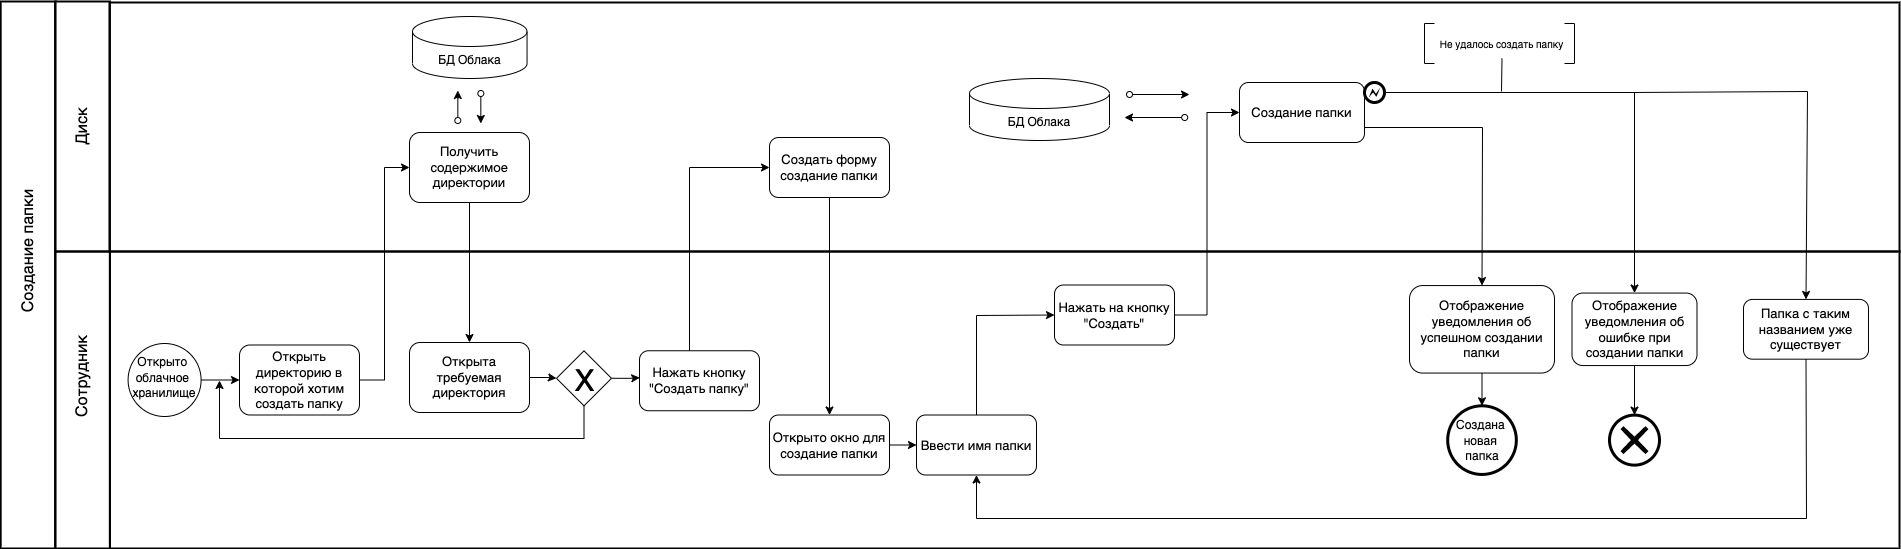

The diagram above was exported from draw.io. Its source (the exported page's mxGraphModel, read from the mxfile embedded in the PNG):
<mxGraphModel dx="2600" dy="-613" grid="1" gridSize="10" guides="1" tooltips="1" connect="1" arrows="1" fold="1" page="1" pageScale="1" pageWidth="1654" pageHeight="1169" math="0" shadow="0">
  <root>
    <mxCell id="OsXG169vhpKbhfQ2ME0H-0" />
    <mxCell id="OsXG169vhpKbhfQ2ME0H-1" parent="OsXG169vhpKbhfQ2ME0H-0" />
    <mxCell id="OsXG169vhpKbhfQ2ME0H-2" value="" style="rounded=0;whiteSpace=wrap;html=1;strokeWidth=2;fontSize=13;fillColor=none;" parent="OsXG169vhpKbhfQ2ME0H-1" vertex="1">
      <mxGeometry x="20" y="1504" width="1790" height="249" as="geometry" />
    </mxCell>
    <mxCell id="OsXG169vhpKbhfQ2ME0H-3" value="Создание папки" style="rounded=1;whiteSpace=wrap;html=1;fontSize=13;" parent="OsXG169vhpKbhfQ2ME0H-1" vertex="1">
      <mxGeometry x="1150" y="1584" width="125" height="60" as="geometry" />
    </mxCell>
    <mxCell id="OsXG169vhpKbhfQ2ME0H-4" value="" style="rounded=0;whiteSpace=wrap;html=1;strokeWidth=2;fontSize=13;fillColor=none;" parent="OsXG169vhpKbhfQ2ME0H-1" vertex="1">
      <mxGeometry x="20.41" y="1753" width="1789.59" height="297" as="geometry" />
    </mxCell>
    <mxCell id="OsXG169vhpKbhfQ2ME0H-5" value="" style="ellipse;whiteSpace=wrap;html=1;aspect=fixed;fontSize=13;" parent="OsXG169vhpKbhfQ2ME0H-1" vertex="1">
      <mxGeometry x="38.59" y="1845" width="73" height="73" as="geometry" />
    </mxCell>
    <mxCell id="OsXG169vhpKbhfQ2ME0H-6" value="" style="endArrow=classic;html=1;fontSize=13;exitX=1;exitY=0.5;exitDx=0;exitDy=0;entryX=0;entryY=0.5;entryDx=0;entryDy=0;" parent="OsXG169vhpKbhfQ2ME0H-1" source="OsXG169vhpKbhfQ2ME0H-5" target="OsXG169vhpKbhfQ2ME0H-18" edge="1">
      <mxGeometry width="50" height="50" relative="1" as="geometry">
        <mxPoint x="-468.75" y="1614.53" as="sourcePoint" />
        <mxPoint x="140" y="1881.5" as="targetPoint" />
      </mxGeometry>
    </mxCell>
    <mxCell id="OsXG169vhpKbhfQ2ME0H-7" value="" style="ellipse;whiteSpace=wrap;html=1;aspect=fixed;fontSize=13;strokeWidth=3;" parent="OsXG169vhpKbhfQ2ME0H-1" vertex="1">
      <mxGeometry x="1358.19" y="1907.31" width="68.63" height="68.63" as="geometry" />
    </mxCell>
    <mxCell id="OsXG169vhpKbhfQ2ME0H-8" value="" style="endArrow=classic;html=1;fontSize=13;exitX=1;exitY=0.75;exitDx=0;exitDy=0;entryX=0.5;entryY=0;entryDx=0;entryDy=0;rounded=0;" parent="OsXG169vhpKbhfQ2ME0H-1" source="OsXG169vhpKbhfQ2ME0H-3" target="OsXG169vhpKbhfQ2ME0H-29" edge="1">
      <mxGeometry width="50" height="50" relative="1" as="geometry">
        <mxPoint x="1294.999999999975" y="1629" as="sourcePoint" />
        <mxPoint x="1330" y="1614" as="targetPoint" />
        <Array as="points">
          <mxPoint x="1393" y="1629" />
        </Array>
      </mxGeometry>
    </mxCell>
    <mxCell id="OsXG169vhpKbhfQ2ME0H-9" value="" style="rounded=0;whiteSpace=wrap;html=1;strokeWidth=2;fontSize=13;fillColor=none;" parent="OsXG169vhpKbhfQ2ME0H-1" vertex="1">
      <mxGeometry x="-34.41" y="1503" width="54.82" height="250" as="geometry" />
    </mxCell>
    <mxCell id="OsXG169vhpKbhfQ2ME0H-10" value="" style="rounded=0;whiteSpace=wrap;html=1;strokeWidth=2;fontSize=13;fillColor=none;" parent="OsXG169vhpKbhfQ2ME0H-1" vertex="1">
      <mxGeometry x="-34.41" y="1753" width="54.82" height="297" as="geometry" />
    </mxCell>
    <mxCell id="OsXG169vhpKbhfQ2ME0H-11" value="" style="rounded=0;whiteSpace=wrap;html=1;strokeWidth=2;fontSize=13;fillColor=none;" parent="OsXG169vhpKbhfQ2ME0H-1" vertex="1">
      <mxGeometry x="-88.82" y="1503" width="54.82" height="547" as="geometry" />
    </mxCell>
    <mxCell id="OsXG169vhpKbhfQ2ME0H-12" value="&lt;font style=&quot;font-size: 16px&quot;&gt;Диск&lt;/font&gt;" style="text;html=1;strokeColor=none;fillColor=none;align=center;verticalAlign=middle;whiteSpace=wrap;rounded=0;fontSize=13;rotation=-90;" parent="OsXG169vhpKbhfQ2ME0H-1" vertex="1">
      <mxGeometry x="-46.99999999999997" y="1613" width="80" height="30" as="geometry" />
    </mxCell>
    <mxCell id="OsXG169vhpKbhfQ2ME0H-13" value="&lt;font style=&quot;font-size: 16px&quot;&gt;Сотрудник&lt;/font&gt;" style="text;html=1;strokeColor=none;fillColor=none;align=center;verticalAlign=middle;whiteSpace=wrap;rounded=0;fontSize=13;rotation=-90;" parent="OsXG169vhpKbhfQ2ME0H-1" vertex="1">
      <mxGeometry x="-61.99999999999997" y="1863" width="110" height="30" as="geometry" />
    </mxCell>
    <mxCell id="OsXG169vhpKbhfQ2ME0H-14" value="&lt;font style=&quot;font-size: 16px&quot;&gt;Создание папки&lt;/font&gt;" style="text;html=1;strokeColor=none;fillColor=none;align=center;verticalAlign=middle;whiteSpace=wrap;rounded=0;fontSize=13;rotation=-90;" parent="OsXG169vhpKbhfQ2ME0H-1" vertex="1">
      <mxGeometry x="-161.41" y="1738" width="200" height="30" as="geometry" />
    </mxCell>
    <mxCell id="OsXG169vhpKbhfQ2ME0H-15" style="edgeStyle=orthogonalEdgeStyle;rounded=0;orthogonalLoop=1;jettySize=auto;html=1;entryX=0;entryY=0.5;entryDx=0;entryDy=0;" parent="OsXG169vhpKbhfQ2ME0H-1" source="OsXG169vhpKbhfQ2ME0H-16" target="OsXG169vhpKbhfQ2ME0H-3" edge="1">
      <mxGeometry relative="1" as="geometry" />
    </mxCell>
    <mxCell id="OsXG169vhpKbhfQ2ME0H-16" value="Нажать на кнопку &quot;Создать&quot;" style="rounded=1;whiteSpace=wrap;html=1;fontSize=13;" parent="OsXG169vhpKbhfQ2ME0H-1" vertex="1">
      <mxGeometry x="965" y="1786.5000000000002" width="120" height="60" as="geometry" />
    </mxCell>
    <mxCell id="OsXG169vhpKbhfQ2ME0H-17" style="edgeStyle=orthogonalEdgeStyle;rounded=0;orthogonalLoop=1;jettySize=auto;html=1;entryX=0;entryY=0.5;entryDx=0;entryDy=0;" parent="OsXG169vhpKbhfQ2ME0H-1" source="OsXG169vhpKbhfQ2ME0H-18" target="OsXG169vhpKbhfQ2ME0H-46" edge="1">
      <mxGeometry relative="1" as="geometry" />
    </mxCell>
    <mxCell id="OsXG169vhpKbhfQ2ME0H-18" value="Открыть директорию в которой хотим создать папку" style="rounded=1;whiteSpace=wrap;html=1;fontSize=13;" parent="OsXG169vhpKbhfQ2ME0H-1" vertex="1">
      <mxGeometry x="150.00000000000006" y="1846.5" width="120" height="70" as="geometry" />
    </mxCell>
    <mxCell id="OsXG169vhpKbhfQ2ME0H-19" style="edgeStyle=orthogonalEdgeStyle;rounded=0;orthogonalLoop=1;jettySize=auto;html=1;entryX=0;entryY=0.5;entryDx=0;entryDy=0;" parent="OsXG169vhpKbhfQ2ME0H-1" source="OsXG169vhpKbhfQ2ME0H-20" target="OsXG169vhpKbhfQ2ME0H-41" edge="1">
      <mxGeometry relative="1" as="geometry">
        <Array as="points">
          <mxPoint x="600" y="1669" />
        </Array>
      </mxGeometry>
    </mxCell>
    <mxCell id="OsXG169vhpKbhfQ2ME0H-20" value="Нажать кнопку &quot;Создать папку&quot;" style="rounded=1;whiteSpace=wrap;html=1;fontSize=13;" parent="OsXG169vhpKbhfQ2ME0H-1" vertex="1">
      <mxGeometry x="549.9999999999998" y="1852.2500000000005" width="120" height="60" as="geometry" />
    </mxCell>
    <mxCell id="OsXG169vhpKbhfQ2ME0H-21" value="Открыто окно для создание папки" style="rounded=1;whiteSpace=wrap;html=1;fontSize=13;" parent="OsXG169vhpKbhfQ2ME0H-1" vertex="1">
      <mxGeometry x="679.9999999999998" y="1916.5000000000005" width="120" height="60" as="geometry" />
    </mxCell>
    <mxCell id="OsXG169vhpKbhfQ2ME0H-22" value="Ввести имя папки" style="rounded=1;whiteSpace=wrap;html=1;fontSize=13;" parent="OsXG169vhpKbhfQ2ME0H-1" vertex="1">
      <mxGeometry x="826.9999999999998" y="1916.5000000000005" width="120" height="60" as="geometry" />
    </mxCell>
    <mxCell id="OsXG169vhpKbhfQ2ME0H-23" value="" style="endArrow=classic;html=1;fillColor=#000000;exitX=1;exitY=0.5;exitDx=0;exitDy=0;entryX=0;entryY=0.5;entryDx=0;entryDy=0;" parent="OsXG169vhpKbhfQ2ME0H-1" source="OsXG169vhpKbhfQ2ME0H-21" target="OsXG169vhpKbhfQ2ME0H-22" edge="1">
      <mxGeometry width="50" height="50" relative="1" as="geometry">
        <mxPoint x="675" y="1906.5" as="sourcePoint" />
        <mxPoint x="725" y="1856.5" as="targetPoint" />
      </mxGeometry>
    </mxCell>
    <mxCell id="OsXG169vhpKbhfQ2ME0H-24" value="" style="endArrow=classic;html=1;fillColor=#000000;entryX=0;entryY=0.5;entryDx=0;entryDy=0;exitX=0.5;exitY=0;exitDx=0;exitDy=0;rounded=0;" parent="OsXG169vhpKbhfQ2ME0H-1" source="OsXG169vhpKbhfQ2ME0H-22" target="OsXG169vhpKbhfQ2ME0H-16" edge="1">
      <mxGeometry width="50" height="50" relative="1" as="geometry">
        <mxPoint x="825" y="1976.5" as="sourcePoint" />
        <mxPoint x="887" y="1846.5000000000002" as="targetPoint" />
        <Array as="points">
          <mxPoint x="887" y="1817" />
        </Array>
      </mxGeometry>
    </mxCell>
    <mxCell id="OsXG169vhpKbhfQ2ME0H-29" value="Отображение уведомления об успешном создании папки" style="rounded=1;whiteSpace=wrap;html=1;fontSize=13;" parent="OsXG169vhpKbhfQ2ME0H-1" vertex="1">
      <mxGeometry x="1320" y="1787.06" width="145" height="87.5" as="geometry" />
    </mxCell>
    <mxCell id="OsXG169vhpKbhfQ2ME0H-30" value="" style="endArrow=classic;html=1;fillColor=#000000;exitX=0.5;exitY=1;exitDx=0;exitDy=0;entryX=0.5;entryY=0;entryDx=0;entryDy=0;" parent="OsXG169vhpKbhfQ2ME0H-1" source="OsXG169vhpKbhfQ2ME0H-29" target="OsXG169vhpKbhfQ2ME0H-7" edge="1">
      <mxGeometry width="50" height="50" relative="1" as="geometry">
        <mxPoint x="1280" y="1828.31" as="sourcePoint" />
        <mxPoint x="1330" y="1778.31" as="targetPoint" />
      </mxGeometry>
    </mxCell>
    <mxCell id="OsXG169vhpKbhfQ2ME0H-31" style="edgeStyle=orthogonalEdgeStyle;rounded=0;orthogonalLoop=1;jettySize=auto;html=1;entryX=0.5;entryY=0;entryDx=0;entryDy=0;entryPerimeter=0;" parent="OsXG169vhpKbhfQ2ME0H-1" source="OsXG169vhpKbhfQ2ME0H-32" target="OsXG169vhpKbhfQ2ME0H-43" edge="1">
      <mxGeometry relative="1" as="geometry" />
    </mxCell>
    <mxCell id="OsXG169vhpKbhfQ2ME0H-32" value="Отображение уведомления об ошибке при создании папки" style="rounded=1;whiteSpace=wrap;html=1;fontSize=13;" parent="OsXG169vhpKbhfQ2ME0H-1" vertex="1">
      <mxGeometry x="1482.5" y="1794.56" width="125" height="72.5" as="geometry" />
    </mxCell>
    <mxCell id="OsXG169vhpKbhfQ2ME0H-34" value="" style="group" parent="OsXG169vhpKbhfQ2ME0H-1" connectable="0" vertex="1">
      <mxGeometry x="1275" y="1532" width="192.5" height="72" as="geometry" />
    </mxCell>
    <mxCell id="OsXG169vhpKbhfQ2ME0H-38" value="" style="shape=mxgraph.bpmn.shape;html=1;verticalLabelPosition=bottom;labelBackgroundColor=#ffffff;verticalAlign=top;align=center;perimeter=ellipsePerimeter;outlineConnect=0;outline=end;symbol=error;" parent="OsXG169vhpKbhfQ2ME0H-34" vertex="1">
      <mxGeometry y="52" width="20" height="20" as="geometry" />
    </mxCell>
    <mxCell id="OsXG169vhpKbhfQ2ME0H-40" style="edgeStyle=orthogonalEdgeStyle;rounded=0;orthogonalLoop=1;jettySize=auto;html=1;entryX=0.5;entryY=0;entryDx=0;entryDy=0;fontSize=11;startArrow=none;startFill=0;" parent="OsXG169vhpKbhfQ2ME0H-1" source="OsXG169vhpKbhfQ2ME0H-41" target="OsXG169vhpKbhfQ2ME0H-21" edge="1">
      <mxGeometry relative="1" as="geometry" />
    </mxCell>
    <mxCell id="OsXG169vhpKbhfQ2ME0H-41" value="Создать форму создание папки" style="rounded=1;whiteSpace=wrap;html=1;fontSize=13;" parent="OsXG169vhpKbhfQ2ME0H-1" vertex="1">
      <mxGeometry x="679.9999999999998" y="1639.0000000000005" width="120" height="60" as="geometry" />
    </mxCell>
    <mxCell id="OsXG169vhpKbhfQ2ME0H-42" value="&lt;font style=&quot;font-size: 12px;&quot;&gt;Открыто &lt;br&gt;облачное &lt;br&gt;хранилище&lt;/font&gt;" style="text;html=1;strokeColor=none;fillColor=none;align=center;verticalAlign=middle;whiteSpace=wrap;rounded=0;fontSize=13;rotation=0;" parent="OsXG169vhpKbhfQ2ME0H-1" vertex="1">
      <mxGeometry x="40.09" y="1859.3799999999999" width="70" height="39.25" as="geometry" />
    </mxCell>
    <mxCell id="OsXG169vhpKbhfQ2ME0H-43" value="" style="points=[[0.145,0.145,0],[0.5,0,0],[0.855,0.145,0],[1,0.5,0],[0.855,0.855,0],[0.5,1,0],[0.145,0.855,0],[0,0.5,0]];shape=mxgraph.bpmn.event;html=1;verticalLabelPosition=bottom;labelBackgroundColor=#ffffff;verticalAlign=top;align=center;perimeter=ellipsePerimeter;outlineConnect=0;aspect=fixed;outline=end;symbol=cancel;" parent="OsXG169vhpKbhfQ2ME0H-1" vertex="1">
      <mxGeometry x="1520" y="1916.62" width="50" height="50" as="geometry" />
    </mxCell>
    <mxCell id="OsXG169vhpKbhfQ2ME0H-44" value="&lt;font style=&quot;font-size: 12px;&quot;&gt;Создана &lt;br&gt;новая &lt;br&gt;папка&lt;/font&gt;" style="text;html=1;strokeColor=none;fillColor=none;align=center;verticalAlign=middle;whiteSpace=wrap;rounded=0;fontSize=13;rotation=0;" parent="OsXG169vhpKbhfQ2ME0H-1" vertex="1">
      <mxGeometry x="1362.5" y="1919.87" width="60" height="43.5" as="geometry" />
    </mxCell>
    <mxCell id="OsXG169vhpKbhfQ2ME0H-45" style="edgeStyle=orthogonalEdgeStyle;rounded=0;orthogonalLoop=1;jettySize=auto;html=1;entryX=0.5;entryY=0;entryDx=0;entryDy=0;" parent="OsXG169vhpKbhfQ2ME0H-1" source="OsXG169vhpKbhfQ2ME0H-46" target="OsXG169vhpKbhfQ2ME0H-52" edge="1">
      <mxGeometry relative="1" as="geometry" />
    </mxCell>
    <mxCell id="OsXG169vhpKbhfQ2ME0H-46" value="Получить с&lt;span style=&quot;font-family: &amp;quot;Helvetica Neue&amp;quot;; text-align: start; background-color: initial;&quot;&gt;одержимое директории&lt;/span&gt;" style="rounded=1;whiteSpace=wrap;html=1;fontSize=13;" parent="OsXG169vhpKbhfQ2ME0H-1" vertex="1">
      <mxGeometry x="320.00000000000006" y="1634" width="120" height="70" as="geometry" />
    </mxCell>
    <mxCell id="OsXG169vhpKbhfQ2ME0H-47" style="edgeStyle=orthogonalEdgeStyle;rounded=0;orthogonalLoop=1;jettySize=auto;html=1;" parent="OsXG169vhpKbhfQ2ME0H-1" source="OsXG169vhpKbhfQ2ME0H-48" edge="1">
      <mxGeometry relative="1" as="geometry">
        <mxPoint x="130" y="1882" as="targetPoint" />
        <Array as="points">
          <mxPoint x="495" y="1940" />
          <mxPoint x="130" y="1940" />
        </Array>
      </mxGeometry>
    </mxCell>
    <mxCell id="fz3ZSZMy_nfzhR4Fshw_-0" style="edgeStyle=orthogonalEdgeStyle;rounded=0;orthogonalLoop=1;jettySize=auto;html=1;entryX=0.002;entryY=0.449;entryDx=0;entryDy=0;entryPerimeter=0;fontSize=12;endArrow=classic;endFill=1;" parent="OsXG169vhpKbhfQ2ME0H-1" source="OsXG169vhpKbhfQ2ME0H-48" target="OsXG169vhpKbhfQ2ME0H-20" edge="1">
      <mxGeometry relative="1" as="geometry" />
    </mxCell>
    <mxCell id="OsXG169vhpKbhfQ2ME0H-48" value="" style="rhombus;whiteSpace=wrap;html=1;" parent="OsXG169vhpKbhfQ2ME0H-1" vertex="1">
      <mxGeometry x="467" y="1852.31" width="55" height="55" as="geometry" />
    </mxCell>
    <mxCell id="OsXG169vhpKbhfQ2ME0H-50" value="&lt;font style=&quot;font-size: 30px&quot;&gt;X&lt;/font&gt;" style="text;html=1;align=center;verticalAlign=middle;resizable=0;points=[];autosize=1;" parent="OsXG169vhpKbhfQ2ME0H-1" vertex="1">
      <mxGeometry x="474.5" y="1866.5" width="40" height="30" as="geometry" />
    </mxCell>
    <mxCell id="OsXG169vhpKbhfQ2ME0H-51" style="edgeStyle=orthogonalEdgeStyle;rounded=0;orthogonalLoop=1;jettySize=auto;html=1;entryX=0;entryY=0.5;entryDx=0;entryDy=0;" parent="OsXG169vhpKbhfQ2ME0H-1" source="OsXG169vhpKbhfQ2ME0H-52" target="OsXG169vhpKbhfQ2ME0H-48" edge="1">
      <mxGeometry relative="1" as="geometry" />
    </mxCell>
    <mxCell id="OsXG169vhpKbhfQ2ME0H-52" value="Открыта требуемая директория" style="rounded=1;whiteSpace=wrap;html=1;fontSize=13;" parent="OsXG169vhpKbhfQ2ME0H-1" vertex="1">
      <mxGeometry x="320.00000000000006" y="1844" width="120" height="70" as="geometry" />
    </mxCell>
    <mxCell id="OsXG169vhpKbhfQ2ME0H-57" value="" style="group" parent="OsXG169vhpKbhfQ2ME0H-1" connectable="0" vertex="1">
      <mxGeometry x="880" y="1580" width="220" height="62" as="geometry" />
    </mxCell>
    <mxCell id="OsXG169vhpKbhfQ2ME0H-58" value="БД Облака" style="shape=cylinder3;whiteSpace=wrap;html=1;boundedLbl=1;backgroundOutline=1;size=15;" parent="OsXG169vhpKbhfQ2ME0H-57" vertex="1">
      <mxGeometry width="140" height="62" as="geometry" />
    </mxCell>
    <mxCell id="OsXG169vhpKbhfQ2ME0H-59" value="" style="endArrow=classic;html=1;rounded=0;startArrow=oval;startFill=0;" parent="OsXG169vhpKbhfQ2ME0H-57" edge="1">
      <mxGeometry width="50" height="50" relative="1" as="geometry">
        <mxPoint x="160" y="16" as="sourcePoint" />
        <mxPoint x="220" y="16" as="targetPoint" />
      </mxGeometry>
    </mxCell>
    <mxCell id="OsXG169vhpKbhfQ2ME0H-60" value="" style="endArrow=classic;html=1;rounded=0;startArrow=oval;startFill=0;entryX=0.388;entryY=0.56;entryDx=0;entryDy=0;entryPerimeter=0;" parent="OsXG169vhpKbhfQ2ME0H-57" edge="1">
      <mxGeometry width="50" height="50" relative="1" as="geometry">
        <mxPoint x="215.19" y="39" as="sourcePoint" />
        <mxPoint x="155.00492000000003" y="39" as="targetPoint" />
      </mxGeometry>
    </mxCell>
    <mxCell id="YvIBQf6WRsM5oJ4vNMvh-1" style="edgeStyle=orthogonalEdgeStyle;rounded=0;orthogonalLoop=1;jettySize=auto;html=1;entryX=0.5;entryY=0;entryDx=0;entryDy=0;" parent="OsXG169vhpKbhfQ2ME0H-1" source="OsXG169vhpKbhfQ2ME0H-38" target="OsXG169vhpKbhfQ2ME0H-32" edge="1">
      <mxGeometry relative="1" as="geometry" />
    </mxCell>
    <mxCell id="YvIBQf6WRsM5oJ4vNMvh-2" value="" style="group" parent="OsXG169vhpKbhfQ2ME0H-1" connectable="0" vertex="1">
      <mxGeometry x="1370" y="1535" width="180" height="55" as="geometry" />
    </mxCell>
    <mxCell id="YvIBQf6WRsM5oJ4vNMvh-3" value="" style="shape=partialRectangle;whiteSpace=wrap;html=1;bottom=1;right=1;left=1;top=0;fillColor=none;routingCenterX=-0.5;fontSize=13;rotation=90;" parent="YvIBQf6WRsM5oJ4vNMvh-2" vertex="1">
      <mxGeometry x="-50" y="5" width="40" height="10" as="geometry" />
    </mxCell>
    <mxCell id="YvIBQf6WRsM5oJ4vNMvh-4" value="&lt;font size=&quot;1&quot;&gt;Не удалось создать папку&lt;/font&gt;" style="text;html=1;strokeColor=none;fillColor=none;align=center;verticalAlign=middle;whiteSpace=wrap;rounded=0;fontSize=13;" parent="YvIBQf6WRsM5oJ4vNMvh-2" vertex="1">
      <mxGeometry x="-25" y="-5" width="135" height="30" as="geometry" />
    </mxCell>
    <mxCell id="YvIBQf6WRsM5oJ4vNMvh-6" value="" style="shape=partialRectangle;whiteSpace=wrap;html=1;bottom=1;right=1;left=1;top=0;fillColor=none;routingCenterX=-0.5;fontSize=13;rotation=-90;" parent="YvIBQf6WRsM5oJ4vNMvh-2" vertex="1">
      <mxGeometry x="90" y="5" width="40" height="10" as="geometry" />
    </mxCell>
    <mxCell id="UP1FcD0dyQ8pSeLPWj9v-0" value="" style="group" parent="OsXG169vhpKbhfQ2ME0H-1" connectable="0" vertex="1">
      <mxGeometry x="323" y="1518" width="180" height="62" as="geometry" />
    </mxCell>
    <mxCell id="UP1FcD0dyQ8pSeLPWj9v-1" value="БД Облака" style="shape=cylinder3;whiteSpace=wrap;html=1;boundedLbl=1;backgroundOutline=1;size=15;" parent="UP1FcD0dyQ8pSeLPWj9v-0" vertex="1">
      <mxGeometry width="114.54545454545455" height="62" as="geometry" />
    </mxCell>
    <mxCell id="UP1FcD0dyQ8pSeLPWj9v-2" value="" style="endArrow=classic;html=1;rounded=0;startArrow=oval;startFill=0;" parent="OsXG169vhpKbhfQ2ME0H-1" edge="1">
      <mxGeometry width="50" height="50" relative="1" as="geometry">
        <mxPoint x="391.3299999999999" y="1595" as="sourcePoint" />
        <mxPoint x="391.3299999999999" y="1625" as="targetPoint" />
      </mxGeometry>
    </mxCell>
    <mxCell id="UP1FcD0dyQ8pSeLPWj9v-3" value="" style="endArrow=classic;html=1;rounded=0;startArrow=oval;startFill=0;" parent="OsXG169vhpKbhfQ2ME0H-1" edge="1">
      <mxGeometry width="50" height="50" relative="1" as="geometry">
        <mxPoint x="368.3299999999999" y="1622" as="sourcePoint" />
        <mxPoint x="368.3299999999999" y="1592" as="targetPoint" />
        <Array as="points">
          <mxPoint x="368.33" y="1600" />
        </Array>
      </mxGeometry>
    </mxCell>
    <mxCell id="UP1FcD0dyQ8pSeLPWj9v-4" value="" style="endArrow=none;html=1;rounded=0;fontSize=12;entryX=0.5;entryY=1;entryDx=0;entryDy=0;" parent="OsXG169vhpKbhfQ2ME0H-1" target="YvIBQf6WRsM5oJ4vNMvh-4" edge="1">
      <mxGeometry width="50" height="50" relative="1" as="geometry">
        <mxPoint x="1412" y="1593" as="sourcePoint" />
        <mxPoint x="1360" y="1550" as="targetPoint" />
      </mxGeometry>
    </mxCell>
    <mxCell id="ReCbNfqJj9tgUxjkZSDG-0" value="Папка с таким названием уже существует" style="rounded=1;whiteSpace=wrap;html=1;fontSize=13;" parent="OsXG169vhpKbhfQ2ME0H-1" vertex="1">
      <mxGeometry x="1654" y="1800.93" width="125" height="59.75" as="geometry" />
    </mxCell>
    <mxCell id="ReCbNfqJj9tgUxjkZSDG-1" value="" style="endArrow=classic;html=1;rounded=0;fontSize=12;exitX=0.5;exitY=1;exitDx=0;exitDy=0;entryX=0.5;entryY=1;entryDx=0;entryDy=0;" parent="OsXG169vhpKbhfQ2ME0H-1" source="ReCbNfqJj9tgUxjkZSDG-0" target="OsXG169vhpKbhfQ2ME0H-22" edge="1">
      <mxGeometry width="50" height="50" relative="1" as="geometry">
        <mxPoint x="1250" y="1960" as="sourcePoint" />
        <mxPoint x="1300" y="1910" as="targetPoint" />
        <Array as="points">
          <mxPoint x="1717" y="2020" />
          <mxPoint x="887" y="2020" />
        </Array>
      </mxGeometry>
    </mxCell>
    <mxCell id="ReCbNfqJj9tgUxjkZSDG-2" value="" style="endArrow=classic;html=1;rounded=0;fontSize=12;entryX=0.5;entryY=0;entryDx=0;entryDy=0;" parent="OsXG169vhpKbhfQ2ME0H-1" target="ReCbNfqJj9tgUxjkZSDG-0" edge="1">
      <mxGeometry width="50" height="50" relative="1" as="geometry">
        <mxPoint x="1541" y="1594" as="sourcePoint" />
        <mxPoint x="1300" y="1760" as="targetPoint" />
        <Array as="points">
          <mxPoint x="1718" y="1593" />
        </Array>
      </mxGeometry>
    </mxCell>
  </root>
</mxGraphModel>